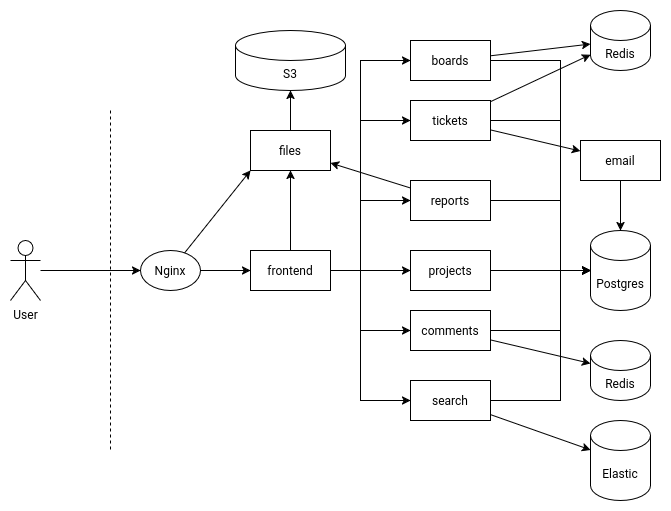

The diagram above was exported from draw.io. Its source (the exported page's mxGraphModel, read from the mxfile embedded in the PNG):
<mxGraphModel dx="1348" dy="755" grid="1" gridSize="10" guides="1" tooltips="1" connect="1" arrows="1" fold="1" page="1" pageScale="1" pageWidth="850" pageHeight="1100" math="0" shadow="0">
  <root>
    <mxCell id="0" />
    <mxCell id="1" parent="0" />
    <mxCell id="tiASvtL0Ia2ewRlKsZrp-4" style="edgeStyle=orthogonalEdgeStyle;rounded=0;orthogonalLoop=1;jettySize=auto;html=1;entryX=0;entryY=0.5;entryDx=0;entryDy=0;" edge="1" parent="1" source="tiASvtL0Ia2ewRlKsZrp-1" target="tiASvtL0Ia2ewRlKsZrp-5">
      <mxGeometry relative="1" as="geometry">
        <mxPoint x="130" y="290" as="targetPoint" />
      </mxGeometry>
    </mxCell>
    <mxCell id="tiASvtL0Ia2ewRlKsZrp-1" value="User" style="shape=umlActor;verticalLabelPosition=bottom;verticalAlign=top;html=1;outlineConnect=0;" vertex="1" parent="1">
      <mxGeometry x="20" y="250" width="30" height="60" as="geometry" />
    </mxCell>
    <mxCell id="tiASvtL0Ia2ewRlKsZrp-2" value="" style="endArrow=none;dashed=1;html=1;rounded=0;" edge="1" parent="1">
      <mxGeometry width="50" height="50" relative="1" as="geometry">
        <mxPoint x="120" y="120" as="sourcePoint" />
        <mxPoint x="120" y="460" as="targetPoint" />
      </mxGeometry>
    </mxCell>
    <mxCell id="tiASvtL0Ia2ewRlKsZrp-3" value="frontend" style="rounded=0;whiteSpace=wrap;html=1;" vertex="1" parent="1">
      <mxGeometry x="260" y="260" width="80" height="40" as="geometry" />
    </mxCell>
    <mxCell id="tiASvtL0Ia2ewRlKsZrp-5" value="Nginx" style="ellipse;whiteSpace=wrap;html=1;" vertex="1" parent="1">
      <mxGeometry x="150" y="260" width="60" height="40" as="geometry" />
    </mxCell>
    <mxCell id="tiASvtL0Ia2ewRlKsZrp-8" value="files" style="rounded=0;whiteSpace=wrap;html=1;" vertex="1" parent="1">
      <mxGeometry x="260" y="140" width="80" height="40" as="geometry" />
    </mxCell>
    <mxCell id="tiASvtL0Ia2ewRlKsZrp-14" value="S3" style="shape=cylinder3;whiteSpace=wrap;html=1;boundedLbl=1;backgroundOutline=1;size=15;" vertex="1" parent="1">
      <mxGeometry x="245" y="40" width="110" height="60" as="geometry" />
    </mxCell>
    <mxCell id="tiASvtL0Ia2ewRlKsZrp-15" value="tickets" style="rounded=0;whiteSpace=wrap;html=1;" vertex="1" parent="1">
      <mxGeometry x="420" y="110" width="80" height="40" as="geometry" />
    </mxCell>
    <mxCell id="tiASvtL0Ia2ewRlKsZrp-16" value="projects" style="rounded=0;whiteSpace=wrap;html=1;" vertex="1" parent="1">
      <mxGeometry x="420" y="260" width="80" height="40" as="geometry" />
    </mxCell>
    <mxCell id="tiASvtL0Ia2ewRlKsZrp-17" value="comments" style="rounded=0;whiteSpace=wrap;html=1;" vertex="1" parent="1">
      <mxGeometry x="420" y="320" width="80" height="40" as="geometry" />
    </mxCell>
    <mxCell id="tiASvtL0Ia2ewRlKsZrp-18" value="Redis" style="shape=cylinder3;whiteSpace=wrap;html=1;boundedLbl=1;backgroundOutline=1;size=15;" vertex="1" parent="1">
      <mxGeometry x="600" y="20" width="60" height="60" as="geometry" />
    </mxCell>
    <mxCell id="tiASvtL0Ia2ewRlKsZrp-19" value="Redis" style="shape=cylinder3;whiteSpace=wrap;html=1;boundedLbl=1;backgroundOutline=1;size=15;" vertex="1" parent="1">
      <mxGeometry x="600" y="350" width="60" height="60" as="geometry" />
    </mxCell>
    <mxCell id="tiASvtL0Ia2ewRlKsZrp-23" value="Postgres" style="shape=cylinder3;whiteSpace=wrap;html=1;boundedLbl=1;backgroundOutline=1;size=15;" vertex="1" parent="1">
      <mxGeometry x="600" y="240" width="60" height="80" as="geometry" />
    </mxCell>
    <mxCell id="tiASvtL0Ia2ewRlKsZrp-30" value="boards" style="rounded=0;whiteSpace=wrap;html=1;" vertex="1" parent="1">
      <mxGeometry x="420" y="50" width="80" height="40" as="geometry" />
    </mxCell>
    <mxCell id="tiASvtL0Ia2ewRlKsZrp-45" value="" style="endArrow=classic;html=1;rounded=0;entryX=0;entryY=1;entryDx=0;entryDy=0;" edge="1" parent="1" source="tiASvtL0Ia2ewRlKsZrp-5" target="tiASvtL0Ia2ewRlKsZrp-8">
      <mxGeometry width="50" height="50" relative="1" as="geometry">
        <mxPoint x="400" y="420" as="sourcePoint" />
        <mxPoint x="450" y="370" as="targetPoint" />
      </mxGeometry>
    </mxCell>
    <mxCell id="tiASvtL0Ia2ewRlKsZrp-47" value="" style="endArrow=classic;html=1;rounded=0;" edge="1" parent="1" source="tiASvtL0Ia2ewRlKsZrp-5" target="tiASvtL0Ia2ewRlKsZrp-3">
      <mxGeometry width="50" height="50" relative="1" as="geometry">
        <mxPoint x="230" y="352" as="sourcePoint" />
        <mxPoint x="296" y="270" as="targetPoint" />
      </mxGeometry>
    </mxCell>
    <mxCell id="tiASvtL0Ia2ewRlKsZrp-48" value="" style="endArrow=classic;html=1;rounded=0;" edge="1" parent="1" source="tiASvtL0Ia2ewRlKsZrp-8" target="tiASvtL0Ia2ewRlKsZrp-14">
      <mxGeometry width="50" height="50" relative="1" as="geometry">
        <mxPoint x="300" y="442" as="sourcePoint" />
        <mxPoint x="366" y="360" as="targetPoint" />
      </mxGeometry>
    </mxCell>
    <mxCell id="tiASvtL0Ia2ewRlKsZrp-50" value="" style="endArrow=classic;html=1;rounded=0;" edge="1" parent="1" source="tiASvtL0Ia2ewRlKsZrp-3" target="tiASvtL0Ia2ewRlKsZrp-8">
      <mxGeometry width="50" height="50" relative="1" as="geometry">
        <mxPoint x="400" y="420" as="sourcePoint" />
        <mxPoint x="450" y="370" as="targetPoint" />
      </mxGeometry>
    </mxCell>
    <mxCell id="tiASvtL0Ia2ewRlKsZrp-51" value="" style="endArrow=classic;html=1;rounded=0;edgeStyle=orthogonalEdgeStyle;" edge="1" parent="1" source="tiASvtL0Ia2ewRlKsZrp-3" target="tiASvtL0Ia2ewRlKsZrp-15">
      <mxGeometry width="50" height="50" relative="1" as="geometry">
        <mxPoint x="350" y="442" as="sourcePoint" />
        <mxPoint x="416" y="360" as="targetPoint" />
        <Array as="points">
          <mxPoint x="370" y="280" />
          <mxPoint x="370" y="130" />
        </Array>
      </mxGeometry>
    </mxCell>
    <mxCell id="tiASvtL0Ia2ewRlKsZrp-52" value="" style="endArrow=classic;html=1;rounded=0;" edge="1" parent="1" source="tiASvtL0Ia2ewRlKsZrp-3" target="tiASvtL0Ia2ewRlKsZrp-16">
      <mxGeometry width="50" height="50" relative="1" as="geometry">
        <mxPoint x="430" y="370" as="sourcePoint" />
        <mxPoint x="510" y="330" as="targetPoint" />
      </mxGeometry>
    </mxCell>
    <mxCell id="tiASvtL0Ia2ewRlKsZrp-53" value="" style="endArrow=classic;html=1;rounded=0;edgeStyle=orthogonalEdgeStyle;" edge="1" parent="1" source="tiASvtL0Ia2ewRlKsZrp-3" target="tiASvtL0Ia2ewRlKsZrp-17">
      <mxGeometry width="50" height="50" relative="1" as="geometry">
        <mxPoint x="400" y="320" as="sourcePoint" />
        <mxPoint x="480" y="320" as="targetPoint" />
        <Array as="points">
          <mxPoint x="370" y="280" />
          <mxPoint x="370" y="340" />
        </Array>
      </mxGeometry>
    </mxCell>
    <mxCell id="tiASvtL0Ia2ewRlKsZrp-54" value="" style="endArrow=classic;html=1;rounded=0;entryX=0;entryY=0.5;entryDx=0;entryDy=0;edgeStyle=orthogonalEdgeStyle;" edge="1" parent="1" source="tiASvtL0Ia2ewRlKsZrp-3" target="tiASvtL0Ia2ewRlKsZrp-30">
      <mxGeometry width="50" height="50" relative="1" as="geometry">
        <mxPoint x="440" y="250" as="sourcePoint" />
        <mxPoint x="520" y="250" as="targetPoint" />
        <Array as="points">
          <mxPoint x="370" y="280" />
          <mxPoint x="370" y="70" />
        </Array>
      </mxGeometry>
    </mxCell>
    <mxCell id="tiASvtL0Ia2ewRlKsZrp-55" value="" style="endArrow=classic;html=1;rounded=0;" edge="1" parent="1" source="tiASvtL0Ia2ewRlKsZrp-30" target="tiASvtL0Ia2ewRlKsZrp-18">
      <mxGeometry width="50" height="50" relative="1" as="geometry">
        <mxPoint x="570" y="60" as="sourcePoint" />
        <mxPoint x="650" y="60" as="targetPoint" />
      </mxGeometry>
    </mxCell>
    <mxCell id="tiASvtL0Ia2ewRlKsZrp-56" value="" style="endArrow=classic;html=1;rounded=0;" edge="1" parent="1" source="tiASvtL0Ia2ewRlKsZrp-15" target="tiASvtL0Ia2ewRlKsZrp-18">
      <mxGeometry width="50" height="50" relative="1" as="geometry">
        <mxPoint x="720" y="10" as="sourcePoint" />
        <mxPoint x="800" y="10" as="targetPoint" />
      </mxGeometry>
    </mxCell>
    <mxCell id="tiASvtL0Ia2ewRlKsZrp-57" value="" style="endArrow=classic;html=1;rounded=0;edgeStyle=orthogonalEdgeStyle;" edge="1" parent="1" source="tiASvtL0Ia2ewRlKsZrp-30" target="tiASvtL0Ia2ewRlKsZrp-23">
      <mxGeometry width="50" height="50" relative="1" as="geometry">
        <mxPoint x="760" y="160" as="sourcePoint" />
        <mxPoint x="840" y="160" as="targetPoint" />
        <Array as="points">
          <mxPoint x="570" y="70" />
          <mxPoint x="570" y="280" />
        </Array>
      </mxGeometry>
    </mxCell>
    <mxCell id="tiASvtL0Ia2ewRlKsZrp-58" value="" style="endArrow=classic;html=1;rounded=0;edgeStyle=orthogonalEdgeStyle;" edge="1" parent="1" source="tiASvtL0Ia2ewRlKsZrp-15" target="tiASvtL0Ia2ewRlKsZrp-23">
      <mxGeometry width="50" height="50" relative="1" as="geometry">
        <mxPoint x="740" y="200" as="sourcePoint" />
        <mxPoint x="820" y="200" as="targetPoint" />
        <Array as="points">
          <mxPoint x="570" y="130" />
          <mxPoint x="570" y="280" />
        </Array>
      </mxGeometry>
    </mxCell>
    <mxCell id="tiASvtL0Ia2ewRlKsZrp-59" value="" style="endArrow=classic;html=1;rounded=0;" edge="1" parent="1" source="tiASvtL0Ia2ewRlKsZrp-16" target="tiASvtL0Ia2ewRlKsZrp-23">
      <mxGeometry width="50" height="50" relative="1" as="geometry">
        <mxPoint x="700" y="260" as="sourcePoint" />
        <mxPoint x="780" y="260" as="targetPoint" />
      </mxGeometry>
    </mxCell>
    <mxCell id="tiASvtL0Ia2ewRlKsZrp-60" value="" style="endArrow=classic;html=1;rounded=0;edgeStyle=orthogonalEdgeStyle;" edge="1" parent="1" source="tiASvtL0Ia2ewRlKsZrp-17" target="tiASvtL0Ia2ewRlKsZrp-23">
      <mxGeometry width="50" height="50" relative="1" as="geometry">
        <mxPoint x="720" y="300" as="sourcePoint" />
        <mxPoint x="800" y="300" as="targetPoint" />
        <Array as="points">
          <mxPoint x="570" y="340" />
          <mxPoint x="570" y="280" />
        </Array>
      </mxGeometry>
    </mxCell>
    <mxCell id="tiASvtL0Ia2ewRlKsZrp-61" value="reports" style="rounded=0;whiteSpace=wrap;html=1;" vertex="1" parent="1">
      <mxGeometry x="420" y="190" width="80" height="40" as="geometry" />
    </mxCell>
    <mxCell id="tiASvtL0Ia2ewRlKsZrp-62" value="" style="endArrow=classic;html=1;rounded=0;edgeStyle=orthogonalEdgeStyle;" edge="1" parent="1" source="tiASvtL0Ia2ewRlKsZrp-3" target="tiASvtL0Ia2ewRlKsZrp-61">
      <mxGeometry width="50" height="50" relative="1" as="geometry">
        <mxPoint x="420" y="320" as="sourcePoint" />
        <mxPoint x="500" y="320" as="targetPoint" />
        <Array as="points">
          <mxPoint x="370" y="280" />
          <mxPoint x="370" y="210" />
        </Array>
      </mxGeometry>
    </mxCell>
    <mxCell id="tiASvtL0Ia2ewRlKsZrp-63" value="" style="endArrow=classic;html=1;rounded=0;" edge="1" parent="1" source="tiASvtL0Ia2ewRlKsZrp-61" target="tiASvtL0Ia2ewRlKsZrp-8">
      <mxGeometry width="50" height="50" relative="1" as="geometry">
        <mxPoint x="490" y="385" as="sourcePoint" />
        <mxPoint x="570" y="350" as="targetPoint" />
      </mxGeometry>
    </mxCell>
    <mxCell id="tiASvtL0Ia2ewRlKsZrp-64" value="" style="endArrow=classic;html=1;rounded=0;edgeStyle=orthogonalEdgeStyle;" edge="1" parent="1" source="tiASvtL0Ia2ewRlKsZrp-61" target="tiASvtL0Ia2ewRlKsZrp-23">
      <mxGeometry width="50" height="50" relative="1" as="geometry">
        <mxPoint x="550" y="345" as="sourcePoint" />
        <mxPoint x="630" y="310" as="targetPoint" />
        <Array as="points">
          <mxPoint x="570" y="210" />
          <mxPoint x="570" y="280" />
        </Array>
      </mxGeometry>
    </mxCell>
    <mxCell id="tiASvtL0Ia2ewRlKsZrp-65" value="" style="endArrow=classic;html=1;rounded=0;" edge="1" parent="1" source="tiASvtL0Ia2ewRlKsZrp-17" target="tiASvtL0Ia2ewRlKsZrp-19">
      <mxGeometry width="50" height="50" relative="1" as="geometry">
        <mxPoint x="560" y="405" as="sourcePoint" />
        <mxPoint x="640" y="370" as="targetPoint" />
      </mxGeometry>
    </mxCell>
    <mxCell id="tiASvtL0Ia2ewRlKsZrp-66" value="search" style="rounded=0;whiteSpace=wrap;html=1;" vertex="1" parent="1">
      <mxGeometry x="420" y="390" width="80" height="40" as="geometry" />
    </mxCell>
    <mxCell id="tiASvtL0Ia2ewRlKsZrp-69" value="Elastic" style="shape=cylinder3;whiteSpace=wrap;html=1;boundedLbl=1;backgroundOutline=1;size=15;" vertex="1" parent="1">
      <mxGeometry x="600" y="430" width="60" height="80" as="geometry" />
    </mxCell>
    <mxCell id="tiASvtL0Ia2ewRlKsZrp-70" value="" style="endArrow=classic;html=1;rounded=0;edgeStyle=orthogonalEdgeStyle;" edge="1" parent="1" source="tiASvtL0Ia2ewRlKsZrp-3" target="tiASvtL0Ia2ewRlKsZrp-66">
      <mxGeometry width="50" height="50" relative="1" as="geometry">
        <mxPoint x="380" y="320" as="sourcePoint" />
        <mxPoint x="460" y="350" as="targetPoint" />
        <Array as="points">
          <mxPoint x="370" y="280" />
          <mxPoint x="370" y="410" />
        </Array>
      </mxGeometry>
    </mxCell>
    <mxCell id="tiASvtL0Ia2ewRlKsZrp-71" value="" style="endArrow=classic;html=1;rounded=0;" edge="1" parent="1" source="tiASvtL0Ia2ewRlKsZrp-66" target="tiASvtL0Ia2ewRlKsZrp-69">
      <mxGeometry width="50" height="50" relative="1" as="geometry">
        <mxPoint x="410" y="430" as="sourcePoint" />
        <mxPoint x="490" y="460" as="targetPoint" />
      </mxGeometry>
    </mxCell>
    <mxCell id="tiASvtL0Ia2ewRlKsZrp-73" style="edgeStyle=orthogonalEdgeStyle;rounded=0;orthogonalLoop=1;jettySize=auto;html=1;entryX=0;entryY=0.5;entryDx=0;entryDy=0;entryPerimeter=0;" edge="1" parent="1" source="tiASvtL0Ia2ewRlKsZrp-66" target="tiASvtL0Ia2ewRlKsZrp-23">
      <mxGeometry relative="1" as="geometry">
        <Array as="points">
          <mxPoint x="570" y="410" />
          <mxPoint x="570" y="280" />
        </Array>
      </mxGeometry>
    </mxCell>
    <mxCell id="tiASvtL0Ia2ewRlKsZrp-76" style="edgeStyle=orthogonalEdgeStyle;rounded=0;orthogonalLoop=1;jettySize=auto;html=1;" edge="1" parent="1" source="tiASvtL0Ia2ewRlKsZrp-74" target="tiASvtL0Ia2ewRlKsZrp-23">
      <mxGeometry relative="1" as="geometry" />
    </mxCell>
    <mxCell id="tiASvtL0Ia2ewRlKsZrp-74" value="email" style="rounded=0;whiteSpace=wrap;html=1;" vertex="1" parent="1">
      <mxGeometry x="590" y="150" width="80" height="40" as="geometry" />
    </mxCell>
    <mxCell id="tiASvtL0Ia2ewRlKsZrp-75" value="" style="endArrow=classic;html=1;rounded=0;" edge="1" parent="1" source="tiASvtL0Ia2ewRlKsZrp-15" target="tiASvtL0Ia2ewRlKsZrp-74">
      <mxGeometry width="50" height="50" relative="1" as="geometry">
        <mxPoint x="530" y="167" as="sourcePoint" />
        <mxPoint x="630" y="120" as="targetPoint" />
      </mxGeometry>
    </mxCell>
  </root>
</mxGraphModel>